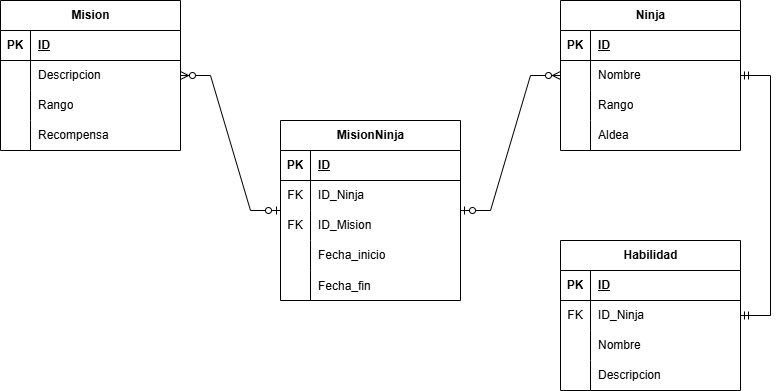

The diagram above was exported from draw.io. Its source (the exported page's mxGraphModel, read from the mxfile embedded in the PNG):
<mxGraphModel dx="1283" dy="622" grid="1" gridSize="10" guides="1" tooltips="1" connect="1" arrows="1" fold="1" page="1" pageScale="1" pageWidth="827" pageHeight="1169" math="0" shadow="0">
  <root>
    <mxCell id="0" />
    <mxCell id="1" parent="0" />
    <mxCell id="u9XK_AMYtDP-_0laA6eD-1" value="Ninja" style="shape=table;startSize=30;container=1;collapsible=1;childLayout=tableLayout;fixedRows=1;rowLines=0;fontStyle=1;align=center;resizeLast=1;html=1;" parent="1" vertex="1">
      <mxGeometry x="600" y="80" width="180" height="150" as="geometry" />
    </mxCell>
    <mxCell id="u9XK_AMYtDP-_0laA6eD-2" value="" style="shape=tableRow;horizontal=0;startSize=0;swimlaneHead=0;swimlaneBody=0;fillColor=none;collapsible=0;dropTarget=0;points=[[0,0.5],[1,0.5]];portConstraint=eastwest;top=0;left=0;right=0;bottom=1;" parent="u9XK_AMYtDP-_0laA6eD-1" vertex="1">
      <mxGeometry y="30" width="180" height="30" as="geometry" />
    </mxCell>
    <mxCell id="u9XK_AMYtDP-_0laA6eD-3" value="PK" style="shape=partialRectangle;connectable=0;fillColor=none;top=0;left=0;bottom=0;right=0;fontStyle=1;overflow=hidden;whiteSpace=wrap;html=1;" parent="u9XK_AMYtDP-_0laA6eD-2" vertex="1">
      <mxGeometry width="30" height="30" as="geometry">
        <mxRectangle width="30" height="30" as="alternateBounds" />
      </mxGeometry>
    </mxCell>
    <mxCell id="u9XK_AMYtDP-_0laA6eD-4" value="ID" style="shape=partialRectangle;connectable=0;fillColor=none;top=0;left=0;bottom=0;right=0;align=left;spacingLeft=6;fontStyle=5;overflow=hidden;whiteSpace=wrap;html=1;" parent="u9XK_AMYtDP-_0laA6eD-2" vertex="1">
      <mxGeometry x="30" width="150" height="30" as="geometry">
        <mxRectangle width="150" height="30" as="alternateBounds" />
      </mxGeometry>
    </mxCell>
    <mxCell id="u9XK_AMYtDP-_0laA6eD-5" value="" style="shape=tableRow;horizontal=0;startSize=0;swimlaneHead=0;swimlaneBody=0;fillColor=none;collapsible=0;dropTarget=0;points=[[0,0.5],[1,0.5]];portConstraint=eastwest;top=0;left=0;right=0;bottom=0;" parent="u9XK_AMYtDP-_0laA6eD-1" vertex="1">
      <mxGeometry y="60" width="180" height="30" as="geometry" />
    </mxCell>
    <mxCell id="u9XK_AMYtDP-_0laA6eD-6" value="" style="shape=partialRectangle;connectable=0;fillColor=none;top=0;left=0;bottom=0;right=0;editable=1;overflow=hidden;whiteSpace=wrap;html=1;" parent="u9XK_AMYtDP-_0laA6eD-5" vertex="1">
      <mxGeometry width="30" height="30" as="geometry">
        <mxRectangle width="30" height="30" as="alternateBounds" />
      </mxGeometry>
    </mxCell>
    <mxCell id="u9XK_AMYtDP-_0laA6eD-7" value="Nombre" style="shape=partialRectangle;connectable=0;fillColor=none;top=0;left=0;bottom=0;right=0;align=left;spacingLeft=6;overflow=hidden;whiteSpace=wrap;html=1;" parent="u9XK_AMYtDP-_0laA6eD-5" vertex="1">
      <mxGeometry x="30" width="150" height="30" as="geometry">
        <mxRectangle width="150" height="30" as="alternateBounds" />
      </mxGeometry>
    </mxCell>
    <mxCell id="u9XK_AMYtDP-_0laA6eD-8" value="" style="shape=tableRow;horizontal=0;startSize=0;swimlaneHead=0;swimlaneBody=0;fillColor=none;collapsible=0;dropTarget=0;points=[[0,0.5],[1,0.5]];portConstraint=eastwest;top=0;left=0;right=0;bottom=0;" parent="u9XK_AMYtDP-_0laA6eD-1" vertex="1">
      <mxGeometry y="90" width="180" height="30" as="geometry" />
    </mxCell>
    <mxCell id="u9XK_AMYtDP-_0laA6eD-9" value="" style="shape=partialRectangle;connectable=0;fillColor=none;top=0;left=0;bottom=0;right=0;editable=1;overflow=hidden;whiteSpace=wrap;html=1;" parent="u9XK_AMYtDP-_0laA6eD-8" vertex="1">
      <mxGeometry width="30" height="30" as="geometry">
        <mxRectangle width="30" height="30" as="alternateBounds" />
      </mxGeometry>
    </mxCell>
    <mxCell id="u9XK_AMYtDP-_0laA6eD-10" value="Rango" style="shape=partialRectangle;connectable=0;fillColor=none;top=0;left=0;bottom=0;right=0;align=left;spacingLeft=6;overflow=hidden;whiteSpace=wrap;html=1;" parent="u9XK_AMYtDP-_0laA6eD-8" vertex="1">
      <mxGeometry x="30" width="150" height="30" as="geometry">
        <mxRectangle width="150" height="30" as="alternateBounds" />
      </mxGeometry>
    </mxCell>
    <mxCell id="u9XK_AMYtDP-_0laA6eD-11" value="" style="shape=tableRow;horizontal=0;startSize=0;swimlaneHead=0;swimlaneBody=0;fillColor=none;collapsible=0;dropTarget=0;points=[[0,0.5],[1,0.5]];portConstraint=eastwest;top=0;left=0;right=0;bottom=0;" parent="u9XK_AMYtDP-_0laA6eD-1" vertex="1">
      <mxGeometry y="120" width="180" height="30" as="geometry" />
    </mxCell>
    <mxCell id="u9XK_AMYtDP-_0laA6eD-12" value="" style="shape=partialRectangle;connectable=0;fillColor=none;top=0;left=0;bottom=0;right=0;editable=1;overflow=hidden;whiteSpace=wrap;html=1;" parent="u9XK_AMYtDP-_0laA6eD-11" vertex="1">
      <mxGeometry width="30" height="30" as="geometry">
        <mxRectangle width="30" height="30" as="alternateBounds" />
      </mxGeometry>
    </mxCell>
    <mxCell id="u9XK_AMYtDP-_0laA6eD-13" value="Aldea" style="shape=partialRectangle;connectable=0;fillColor=none;top=0;left=0;bottom=0;right=0;align=left;spacingLeft=6;overflow=hidden;whiteSpace=wrap;html=1;" parent="u9XK_AMYtDP-_0laA6eD-11" vertex="1">
      <mxGeometry x="30" width="150" height="30" as="geometry">
        <mxRectangle width="150" height="30" as="alternateBounds" />
      </mxGeometry>
    </mxCell>
    <mxCell id="u9XK_AMYtDP-_0laA6eD-18" value="Habilidad" style="shape=table;startSize=30;container=1;collapsible=1;childLayout=tableLayout;fixedRows=1;rowLines=0;fontStyle=1;align=center;resizeLast=1;html=1;" parent="1" vertex="1">
      <mxGeometry x="600" y="320" width="180" height="150" as="geometry" />
    </mxCell>
    <mxCell id="u9XK_AMYtDP-_0laA6eD-19" value="" style="shape=tableRow;horizontal=0;startSize=0;swimlaneHead=0;swimlaneBody=0;fillColor=none;collapsible=0;dropTarget=0;points=[[0,0.5],[1,0.5]];portConstraint=eastwest;top=0;left=0;right=0;bottom=1;" parent="u9XK_AMYtDP-_0laA6eD-18" vertex="1">
      <mxGeometry y="30" width="180" height="30" as="geometry" />
    </mxCell>
    <mxCell id="u9XK_AMYtDP-_0laA6eD-20" value="PK" style="shape=partialRectangle;connectable=0;fillColor=none;top=0;left=0;bottom=0;right=0;fontStyle=1;overflow=hidden;whiteSpace=wrap;html=1;" parent="u9XK_AMYtDP-_0laA6eD-19" vertex="1">
      <mxGeometry width="30" height="30" as="geometry">
        <mxRectangle width="30" height="30" as="alternateBounds" />
      </mxGeometry>
    </mxCell>
    <mxCell id="u9XK_AMYtDP-_0laA6eD-21" value="ID" style="shape=partialRectangle;connectable=0;fillColor=none;top=0;left=0;bottom=0;right=0;align=left;spacingLeft=6;fontStyle=5;overflow=hidden;whiteSpace=wrap;html=1;" parent="u9XK_AMYtDP-_0laA6eD-19" vertex="1">
      <mxGeometry x="30" width="150" height="30" as="geometry">
        <mxRectangle width="150" height="30" as="alternateBounds" />
      </mxGeometry>
    </mxCell>
    <mxCell id="u9XK_AMYtDP-_0laA6eD-22" value="" style="shape=tableRow;horizontal=0;startSize=0;swimlaneHead=0;swimlaneBody=0;fillColor=none;collapsible=0;dropTarget=0;points=[[0,0.5],[1,0.5]];portConstraint=eastwest;top=0;left=0;right=0;bottom=0;" parent="u9XK_AMYtDP-_0laA6eD-18" vertex="1">
      <mxGeometry y="60" width="180" height="30" as="geometry" />
    </mxCell>
    <mxCell id="u9XK_AMYtDP-_0laA6eD-23" value="FK" style="shape=partialRectangle;connectable=0;fillColor=none;top=0;left=0;bottom=0;right=0;editable=1;overflow=hidden;whiteSpace=wrap;html=1;" parent="u9XK_AMYtDP-_0laA6eD-22" vertex="1">
      <mxGeometry width="30" height="30" as="geometry">
        <mxRectangle width="30" height="30" as="alternateBounds" />
      </mxGeometry>
    </mxCell>
    <mxCell id="u9XK_AMYtDP-_0laA6eD-24" value="ID_Ninja" style="shape=partialRectangle;connectable=0;fillColor=none;top=0;left=0;bottom=0;right=0;align=left;spacingLeft=6;overflow=hidden;whiteSpace=wrap;html=1;" parent="u9XK_AMYtDP-_0laA6eD-22" vertex="1">
      <mxGeometry x="30" width="150" height="30" as="geometry">
        <mxRectangle width="150" height="30" as="alternateBounds" />
      </mxGeometry>
    </mxCell>
    <mxCell id="u9XK_AMYtDP-_0laA6eD-25" value="" style="shape=tableRow;horizontal=0;startSize=0;swimlaneHead=0;swimlaneBody=0;fillColor=none;collapsible=0;dropTarget=0;points=[[0,0.5],[1,0.5]];portConstraint=eastwest;top=0;left=0;right=0;bottom=0;" parent="u9XK_AMYtDP-_0laA6eD-18" vertex="1">
      <mxGeometry y="90" width="180" height="30" as="geometry" />
    </mxCell>
    <mxCell id="u9XK_AMYtDP-_0laA6eD-26" value="" style="shape=partialRectangle;connectable=0;fillColor=none;top=0;left=0;bottom=0;right=0;editable=1;overflow=hidden;whiteSpace=wrap;html=1;" parent="u9XK_AMYtDP-_0laA6eD-25" vertex="1">
      <mxGeometry width="30" height="30" as="geometry">
        <mxRectangle width="30" height="30" as="alternateBounds" />
      </mxGeometry>
    </mxCell>
    <mxCell id="u9XK_AMYtDP-_0laA6eD-27" value="Nombre" style="shape=partialRectangle;connectable=0;fillColor=none;top=0;left=0;bottom=0;right=0;align=left;spacingLeft=6;overflow=hidden;whiteSpace=wrap;html=1;" parent="u9XK_AMYtDP-_0laA6eD-25" vertex="1">
      <mxGeometry x="30" width="150" height="30" as="geometry">
        <mxRectangle width="150" height="30" as="alternateBounds" />
      </mxGeometry>
    </mxCell>
    <mxCell id="u9XK_AMYtDP-_0laA6eD-28" value="" style="shape=tableRow;horizontal=0;startSize=0;swimlaneHead=0;swimlaneBody=0;fillColor=none;collapsible=0;dropTarget=0;points=[[0,0.5],[1,0.5]];portConstraint=eastwest;top=0;left=0;right=0;bottom=0;" parent="u9XK_AMYtDP-_0laA6eD-18" vertex="1">
      <mxGeometry y="120" width="180" height="30" as="geometry" />
    </mxCell>
    <mxCell id="u9XK_AMYtDP-_0laA6eD-29" value="" style="shape=partialRectangle;connectable=0;fillColor=none;top=0;left=0;bottom=0;right=0;editable=1;overflow=hidden;whiteSpace=wrap;html=1;" parent="u9XK_AMYtDP-_0laA6eD-28" vertex="1">
      <mxGeometry width="30" height="30" as="geometry">
        <mxRectangle width="30" height="30" as="alternateBounds" />
      </mxGeometry>
    </mxCell>
    <mxCell id="u9XK_AMYtDP-_0laA6eD-30" value="Descripcion" style="shape=partialRectangle;connectable=0;fillColor=none;top=0;left=0;bottom=0;right=0;align=left;spacingLeft=6;overflow=hidden;whiteSpace=wrap;html=1;" parent="u9XK_AMYtDP-_0laA6eD-28" vertex="1">
      <mxGeometry x="30" width="150" height="30" as="geometry">
        <mxRectangle width="150" height="30" as="alternateBounds" />
      </mxGeometry>
    </mxCell>
    <mxCell id="u9XK_AMYtDP-_0laA6eD-31" value="MisionNinja" style="shape=table;startSize=30;container=1;collapsible=1;childLayout=tableLayout;fixedRows=1;rowLines=0;fontStyle=1;align=center;resizeLast=1;html=1;" parent="1" vertex="1">
      <mxGeometry x="320" y="200" width="180" height="180" as="geometry" />
    </mxCell>
    <mxCell id="u9XK_AMYtDP-_0laA6eD-32" value="" style="shape=tableRow;horizontal=0;startSize=0;swimlaneHead=0;swimlaneBody=0;fillColor=none;collapsible=0;dropTarget=0;points=[[0,0.5],[1,0.5]];portConstraint=eastwest;top=0;left=0;right=0;bottom=1;" parent="u9XK_AMYtDP-_0laA6eD-31" vertex="1">
      <mxGeometry y="30" width="180" height="30" as="geometry" />
    </mxCell>
    <mxCell id="u9XK_AMYtDP-_0laA6eD-33" value="PK" style="shape=partialRectangle;connectable=0;fillColor=none;top=0;left=0;bottom=0;right=0;fontStyle=1;overflow=hidden;whiteSpace=wrap;html=1;" parent="u9XK_AMYtDP-_0laA6eD-32" vertex="1">
      <mxGeometry width="30" height="30" as="geometry">
        <mxRectangle width="30" height="30" as="alternateBounds" />
      </mxGeometry>
    </mxCell>
    <mxCell id="u9XK_AMYtDP-_0laA6eD-34" value="ID" style="shape=partialRectangle;connectable=0;fillColor=none;top=0;left=0;bottom=0;right=0;align=left;spacingLeft=6;fontStyle=5;overflow=hidden;whiteSpace=wrap;html=1;" parent="u9XK_AMYtDP-_0laA6eD-32" vertex="1">
      <mxGeometry x="30" width="150" height="30" as="geometry">
        <mxRectangle width="150" height="30" as="alternateBounds" />
      </mxGeometry>
    </mxCell>
    <mxCell id="u9XK_AMYtDP-_0laA6eD-35" value="" style="shape=tableRow;horizontal=0;startSize=0;swimlaneHead=0;swimlaneBody=0;fillColor=none;collapsible=0;dropTarget=0;points=[[0,0.5],[1,0.5]];portConstraint=eastwest;top=0;left=0;right=0;bottom=0;" parent="u9XK_AMYtDP-_0laA6eD-31" vertex="1">
      <mxGeometry y="60" width="180" height="30" as="geometry" />
    </mxCell>
    <mxCell id="u9XK_AMYtDP-_0laA6eD-36" value="FK" style="shape=partialRectangle;connectable=0;fillColor=none;top=0;left=0;bottom=0;right=0;editable=1;overflow=hidden;whiteSpace=wrap;html=1;" parent="u9XK_AMYtDP-_0laA6eD-35" vertex="1">
      <mxGeometry width="30" height="30" as="geometry">
        <mxRectangle width="30" height="30" as="alternateBounds" />
      </mxGeometry>
    </mxCell>
    <mxCell id="u9XK_AMYtDP-_0laA6eD-37" value="ID_Ninja" style="shape=partialRectangle;connectable=0;fillColor=none;top=0;left=0;bottom=0;right=0;align=left;spacingLeft=6;overflow=hidden;whiteSpace=wrap;html=1;" parent="u9XK_AMYtDP-_0laA6eD-35" vertex="1">
      <mxGeometry x="30" width="150" height="30" as="geometry">
        <mxRectangle width="150" height="30" as="alternateBounds" />
      </mxGeometry>
    </mxCell>
    <mxCell id="u9XK_AMYtDP-_0laA6eD-38" value="" style="shape=tableRow;horizontal=0;startSize=0;swimlaneHead=0;swimlaneBody=0;fillColor=none;collapsible=0;dropTarget=0;points=[[0,0.5],[1,0.5]];portConstraint=eastwest;top=0;left=0;right=0;bottom=0;" parent="u9XK_AMYtDP-_0laA6eD-31" vertex="1">
      <mxGeometry y="90" width="180" height="30" as="geometry" />
    </mxCell>
    <mxCell id="u9XK_AMYtDP-_0laA6eD-39" value="FK" style="shape=partialRectangle;connectable=0;fillColor=none;top=0;left=0;bottom=0;right=0;editable=1;overflow=hidden;whiteSpace=wrap;html=1;" parent="u9XK_AMYtDP-_0laA6eD-38" vertex="1">
      <mxGeometry width="30" height="30" as="geometry">
        <mxRectangle width="30" height="30" as="alternateBounds" />
      </mxGeometry>
    </mxCell>
    <mxCell id="u9XK_AMYtDP-_0laA6eD-40" value="ID_Mision" style="shape=partialRectangle;connectable=0;fillColor=none;top=0;left=0;bottom=0;right=0;align=left;spacingLeft=6;overflow=hidden;whiteSpace=wrap;html=1;" parent="u9XK_AMYtDP-_0laA6eD-38" vertex="1">
      <mxGeometry x="30" width="150" height="30" as="geometry">
        <mxRectangle width="150" height="30" as="alternateBounds" />
      </mxGeometry>
    </mxCell>
    <mxCell id="u9XK_AMYtDP-_0laA6eD-41" value="" style="shape=tableRow;horizontal=0;startSize=0;swimlaneHead=0;swimlaneBody=0;fillColor=none;collapsible=0;dropTarget=0;points=[[0,0.5],[1,0.5]];portConstraint=eastwest;top=0;left=0;right=0;bottom=0;" parent="u9XK_AMYtDP-_0laA6eD-31" vertex="1">
      <mxGeometry y="120" width="180" height="30" as="geometry" />
    </mxCell>
    <mxCell id="u9XK_AMYtDP-_0laA6eD-42" value="" style="shape=partialRectangle;connectable=0;fillColor=none;top=0;left=0;bottom=0;right=0;editable=1;overflow=hidden;whiteSpace=wrap;html=1;" parent="u9XK_AMYtDP-_0laA6eD-41" vertex="1">
      <mxGeometry width="30" height="30" as="geometry">
        <mxRectangle width="30" height="30" as="alternateBounds" />
      </mxGeometry>
    </mxCell>
    <mxCell id="u9XK_AMYtDP-_0laA6eD-43" value="Fecha_inicio" style="shape=partialRectangle;connectable=0;fillColor=none;top=0;left=0;bottom=0;right=0;align=left;spacingLeft=6;overflow=hidden;whiteSpace=wrap;html=1;" parent="u9XK_AMYtDP-_0laA6eD-41" vertex="1">
      <mxGeometry x="30" width="150" height="30" as="geometry">
        <mxRectangle width="150" height="30" as="alternateBounds" />
      </mxGeometry>
    </mxCell>
    <mxCell id="u9XK_AMYtDP-_0laA6eD-57" value="" style="shape=tableRow;horizontal=0;startSize=0;swimlaneHead=0;swimlaneBody=0;fillColor=none;collapsible=0;dropTarget=0;points=[[0,0.5],[1,0.5]];portConstraint=eastwest;top=0;left=0;right=0;bottom=0;" parent="u9XK_AMYtDP-_0laA6eD-31" vertex="1">
      <mxGeometry y="150" width="180" height="30" as="geometry" />
    </mxCell>
    <mxCell id="u9XK_AMYtDP-_0laA6eD-58" value="" style="shape=partialRectangle;connectable=0;fillColor=none;top=0;left=0;bottom=0;right=0;editable=1;overflow=hidden;" parent="u9XK_AMYtDP-_0laA6eD-57" vertex="1">
      <mxGeometry width="30" height="30" as="geometry">
        <mxRectangle width="30" height="30" as="alternateBounds" />
      </mxGeometry>
    </mxCell>
    <mxCell id="u9XK_AMYtDP-_0laA6eD-59" value="Fecha_fin" style="shape=partialRectangle;connectable=0;fillColor=none;top=0;left=0;bottom=0;right=0;align=left;spacingLeft=6;overflow=hidden;" parent="u9XK_AMYtDP-_0laA6eD-57" vertex="1">
      <mxGeometry x="30" width="150" height="30" as="geometry">
        <mxRectangle width="150" height="30" as="alternateBounds" />
      </mxGeometry>
    </mxCell>
    <mxCell id="u9XK_AMYtDP-_0laA6eD-44" value="Mision" style="shape=table;startSize=30;container=1;collapsible=1;childLayout=tableLayout;fixedRows=1;rowLines=0;fontStyle=1;align=center;resizeLast=1;html=1;" parent="1" vertex="1">
      <mxGeometry x="40" y="80" width="180" height="150" as="geometry" />
    </mxCell>
    <mxCell id="u9XK_AMYtDP-_0laA6eD-45" value="" style="shape=tableRow;horizontal=0;startSize=0;swimlaneHead=0;swimlaneBody=0;fillColor=none;collapsible=0;dropTarget=0;points=[[0,0.5],[1,0.5]];portConstraint=eastwest;top=0;left=0;right=0;bottom=1;" parent="u9XK_AMYtDP-_0laA6eD-44" vertex="1">
      <mxGeometry y="30" width="180" height="30" as="geometry" />
    </mxCell>
    <mxCell id="u9XK_AMYtDP-_0laA6eD-46" value="PK" style="shape=partialRectangle;connectable=0;fillColor=none;top=0;left=0;bottom=0;right=0;fontStyle=1;overflow=hidden;whiteSpace=wrap;html=1;" parent="u9XK_AMYtDP-_0laA6eD-45" vertex="1">
      <mxGeometry width="30" height="30" as="geometry">
        <mxRectangle width="30" height="30" as="alternateBounds" />
      </mxGeometry>
    </mxCell>
    <mxCell id="u9XK_AMYtDP-_0laA6eD-47" value="ID" style="shape=partialRectangle;connectable=0;fillColor=none;top=0;left=0;bottom=0;right=0;align=left;spacingLeft=6;fontStyle=5;overflow=hidden;whiteSpace=wrap;html=1;" parent="u9XK_AMYtDP-_0laA6eD-45" vertex="1">
      <mxGeometry x="30" width="150" height="30" as="geometry">
        <mxRectangle width="150" height="30" as="alternateBounds" />
      </mxGeometry>
    </mxCell>
    <mxCell id="u9XK_AMYtDP-_0laA6eD-48" value="" style="shape=tableRow;horizontal=0;startSize=0;swimlaneHead=0;swimlaneBody=0;fillColor=none;collapsible=0;dropTarget=0;points=[[0,0.5],[1,0.5]];portConstraint=eastwest;top=0;left=0;right=0;bottom=0;" parent="u9XK_AMYtDP-_0laA6eD-44" vertex="1">
      <mxGeometry y="60" width="180" height="30" as="geometry" />
    </mxCell>
    <mxCell id="u9XK_AMYtDP-_0laA6eD-49" value="" style="shape=partialRectangle;connectable=0;fillColor=none;top=0;left=0;bottom=0;right=0;editable=1;overflow=hidden;whiteSpace=wrap;html=1;" parent="u9XK_AMYtDP-_0laA6eD-48" vertex="1">
      <mxGeometry width="30" height="30" as="geometry">
        <mxRectangle width="30" height="30" as="alternateBounds" />
      </mxGeometry>
    </mxCell>
    <mxCell id="u9XK_AMYtDP-_0laA6eD-50" value="Descripcion" style="shape=partialRectangle;connectable=0;fillColor=none;top=0;left=0;bottom=0;right=0;align=left;spacingLeft=6;overflow=hidden;whiteSpace=wrap;html=1;" parent="u9XK_AMYtDP-_0laA6eD-48" vertex="1">
      <mxGeometry x="30" width="150" height="30" as="geometry">
        <mxRectangle width="150" height="30" as="alternateBounds" />
      </mxGeometry>
    </mxCell>
    <mxCell id="u9XK_AMYtDP-_0laA6eD-51" value="" style="shape=tableRow;horizontal=0;startSize=0;swimlaneHead=0;swimlaneBody=0;fillColor=none;collapsible=0;dropTarget=0;points=[[0,0.5],[1,0.5]];portConstraint=eastwest;top=0;left=0;right=0;bottom=0;" parent="u9XK_AMYtDP-_0laA6eD-44" vertex="1">
      <mxGeometry y="90" width="180" height="30" as="geometry" />
    </mxCell>
    <mxCell id="u9XK_AMYtDP-_0laA6eD-52" value="" style="shape=partialRectangle;connectable=0;fillColor=none;top=0;left=0;bottom=0;right=0;editable=1;overflow=hidden;whiteSpace=wrap;html=1;" parent="u9XK_AMYtDP-_0laA6eD-51" vertex="1">
      <mxGeometry width="30" height="30" as="geometry">
        <mxRectangle width="30" height="30" as="alternateBounds" />
      </mxGeometry>
    </mxCell>
    <mxCell id="u9XK_AMYtDP-_0laA6eD-53" value="Rango" style="shape=partialRectangle;connectable=0;fillColor=none;top=0;left=0;bottom=0;right=0;align=left;spacingLeft=6;overflow=hidden;whiteSpace=wrap;html=1;" parent="u9XK_AMYtDP-_0laA6eD-51" vertex="1">
      <mxGeometry x="30" width="150" height="30" as="geometry">
        <mxRectangle width="150" height="30" as="alternateBounds" />
      </mxGeometry>
    </mxCell>
    <mxCell id="u9XK_AMYtDP-_0laA6eD-54" value="" style="shape=tableRow;horizontal=0;startSize=0;swimlaneHead=0;swimlaneBody=0;fillColor=none;collapsible=0;dropTarget=0;points=[[0,0.5],[1,0.5]];portConstraint=eastwest;top=0;left=0;right=0;bottom=0;" parent="u9XK_AMYtDP-_0laA6eD-44" vertex="1">
      <mxGeometry y="120" width="180" height="30" as="geometry" />
    </mxCell>
    <mxCell id="u9XK_AMYtDP-_0laA6eD-55" value="" style="shape=partialRectangle;connectable=0;fillColor=none;top=0;left=0;bottom=0;right=0;editable=1;overflow=hidden;whiteSpace=wrap;html=1;" parent="u9XK_AMYtDP-_0laA6eD-54" vertex="1">
      <mxGeometry width="30" height="30" as="geometry">
        <mxRectangle width="30" height="30" as="alternateBounds" />
      </mxGeometry>
    </mxCell>
    <mxCell id="u9XK_AMYtDP-_0laA6eD-56" value="Recompensa" style="shape=partialRectangle;connectable=0;fillColor=none;top=0;left=0;bottom=0;right=0;align=left;spacingLeft=6;overflow=hidden;whiteSpace=wrap;html=1;" parent="u9XK_AMYtDP-_0laA6eD-54" vertex="1">
      <mxGeometry x="30" width="150" height="30" as="geometry">
        <mxRectangle width="150" height="30" as="alternateBounds" />
      </mxGeometry>
    </mxCell>
    <mxCell id="u9XK_AMYtDP-_0laA6eD-62" value="" style="edgeStyle=entityRelationEdgeStyle;fontSize=12;html=1;endArrow=ERmandOne;startArrow=ERmandOne;rounded=0;" parent="1" source="u9XK_AMYtDP-_0laA6eD-1" target="u9XK_AMYtDP-_0laA6eD-18" edge="1">
      <mxGeometry width="100" height="100" relative="1" as="geometry">
        <mxPoint x="800" y="280" as="sourcePoint" />
        <mxPoint x="900" y="180" as="targetPoint" />
      </mxGeometry>
    </mxCell>
    <mxCell id="u9XK_AMYtDP-_0laA6eD-64" value="" style="edgeStyle=entityRelationEdgeStyle;fontSize=12;html=1;endArrow=ERzeroToMany;startArrow=ERzeroToOne;rounded=0;" parent="1" source="u9XK_AMYtDP-_0laA6eD-31" target="u9XK_AMYtDP-_0laA6eD-1" edge="1">
      <mxGeometry width="100" height="100" relative="1" as="geometry">
        <mxPoint x="490" y="330" as="sourcePoint" />
        <mxPoint x="590" y="230" as="targetPoint" />
      </mxGeometry>
    </mxCell>
    <mxCell id="u9XK_AMYtDP-_0laA6eD-66" value="" style="edgeStyle=entityRelationEdgeStyle;fontSize=12;html=1;endArrow=ERzeroToMany;startArrow=ERzeroToOne;rounded=0;" parent="1" source="u9XK_AMYtDP-_0laA6eD-31" target="u9XK_AMYtDP-_0laA6eD-44" edge="1">
      <mxGeometry width="100" height="100" relative="1" as="geometry">
        <mxPoint x="290" y="135" as="sourcePoint" />
        <mxPoint x="390" as="targetPoint" />
      </mxGeometry>
    </mxCell>
  </root>
</mxGraphModel>